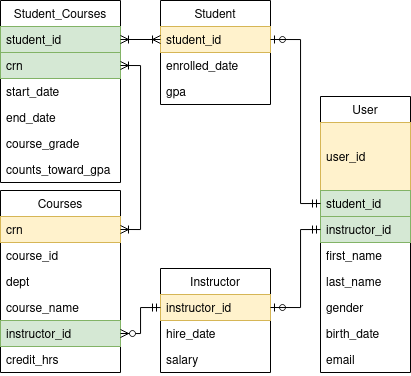

The diagram above was exported from draw.io. Its source (the exported page's mxGraphModel, read from the mxfile embedded in the PNG):
<mxGraphModel dx="941" dy="566" grid="1" gridSize="10" guides="1" tooltips="1" connect="1" arrows="1" fold="1" page="1" pageScale="1" pageWidth="850" pageHeight="1100" math="0" shadow="0">
  <root>
    <mxCell id="0" />
    <mxCell id="1" parent="0" />
    <mxCell id="pupiUutSyMbLZqXeLwjT-1" value="Student" style="swimlane;fontStyle=0;childLayout=stackLayout;horizontal=1;startSize=26;fillColor=none;horizontalStack=0;resizeParent=1;resizeParentMax=0;resizeLast=0;collapsible=1;marginBottom=0;" parent="1" vertex="1">
      <mxGeometry x="180" y="110" width="110" height="104" as="geometry">
        <mxRectangle x="130" y="100" width="70" height="26" as="alternateBounds" />
      </mxGeometry>
    </mxCell>
    <mxCell id="pupiUutSyMbLZqXeLwjT-2" value="student_id" style="text;strokeColor=#d6b656;fillColor=#fff2cc;align=left;verticalAlign=top;spacingLeft=4;spacingRight=4;overflow=hidden;rotatable=0;points=[[0,0.5],[1,0.5]];portConstraint=eastwest;" parent="pupiUutSyMbLZqXeLwjT-1" vertex="1">
      <mxGeometry y="26" width="110" height="26" as="geometry" />
    </mxCell>
    <mxCell id="3Is1yfh9Df0224IkB4M_-30" value="enrolled_date" style="text;strokeColor=none;fillColor=none;align=left;verticalAlign=top;spacingLeft=4;spacingRight=4;overflow=hidden;rotatable=0;points=[[0,0.5],[1,0.5]];portConstraint=eastwest;" vertex="1" parent="pupiUutSyMbLZqXeLwjT-1">
      <mxGeometry y="52" width="110" height="26" as="geometry" />
    </mxCell>
    <mxCell id="pupiUutSyMbLZqXeLwjT-7" value="gpa" style="text;strokeColor=none;fillColor=none;align=left;verticalAlign=top;spacingLeft=4;spacingRight=4;overflow=hidden;rotatable=0;points=[[0,0.5],[1,0.5]];portConstraint=eastwest;" parent="pupiUutSyMbLZqXeLwjT-1" vertex="1">
      <mxGeometry y="78" width="110" height="26" as="geometry" />
    </mxCell>
    <mxCell id="pupiUutSyMbLZqXeLwjT-9" value="Student_Courses" style="swimlane;fontStyle=0;childLayout=stackLayout;horizontal=1;startSize=26;fillColor=none;horizontalStack=0;resizeParent=1;resizeParentMax=0;resizeLast=0;collapsible=1;marginBottom=0;" parent="1" vertex="1">
      <mxGeometry x="20" y="110" width="120" height="182" as="geometry" />
    </mxCell>
    <mxCell id="pupiUutSyMbLZqXeLwjT-18" value="student_id" style="text;strokeColor=#82b366;fillColor=#d5e8d4;align=left;verticalAlign=top;spacingLeft=4;spacingRight=4;overflow=hidden;rotatable=0;points=[[0,0.5],[1,0.5]];portConstraint=eastwest;" parent="pupiUutSyMbLZqXeLwjT-9" vertex="1">
      <mxGeometry y="26" width="120" height="26" as="geometry" />
    </mxCell>
    <mxCell id="pupiUutSyMbLZqXeLwjT-10" value="crn" style="text;strokeColor=#82b366;fillColor=#d5e8d4;align=left;verticalAlign=top;spacingLeft=4;spacingRight=4;overflow=hidden;rotatable=0;points=[[0,0.5],[1,0.5]];portConstraint=eastwest;" parent="pupiUutSyMbLZqXeLwjT-9" vertex="1">
      <mxGeometry y="52" width="120" height="26" as="geometry" />
    </mxCell>
    <mxCell id="pupiUutSyMbLZqXeLwjT-38" value="start_date" style="text;strokeColor=none;fillColor=none;align=left;verticalAlign=top;spacingLeft=4;spacingRight=4;overflow=hidden;rotatable=0;points=[[0,0.5],[1,0.5]];portConstraint=eastwest;" parent="pupiUutSyMbLZqXeLwjT-9" vertex="1">
      <mxGeometry y="78" width="120" height="26" as="geometry" />
    </mxCell>
    <mxCell id="pupiUutSyMbLZqXeLwjT-37" value="end_date" style="text;strokeColor=none;fillColor=none;align=left;verticalAlign=top;spacingLeft=4;spacingRight=4;overflow=hidden;rotatable=0;points=[[0,0.5],[1,0.5]];portConstraint=eastwest;" parent="pupiUutSyMbLZqXeLwjT-9" vertex="1">
      <mxGeometry y="104" width="120" height="26" as="geometry" />
    </mxCell>
    <mxCell id="pupiUutSyMbLZqXeLwjT-39" value="course_grade" style="text;strokeColor=none;fillColor=none;align=left;verticalAlign=top;spacingLeft=4;spacingRight=4;overflow=hidden;rotatable=0;points=[[0,0.5],[1,0.5]];portConstraint=eastwest;" parent="pupiUutSyMbLZqXeLwjT-9" vertex="1">
      <mxGeometry y="130" width="120" height="26" as="geometry" />
    </mxCell>
    <mxCell id="pupiUutSyMbLZqXeLwjT-12" value="counts_toward_gpa" style="text;strokeColor=none;fillColor=none;align=left;verticalAlign=top;spacingLeft=4;spacingRight=4;overflow=hidden;rotatable=0;points=[[0,0.5],[1,0.5]];portConstraint=eastwest;" parent="pupiUutSyMbLZqXeLwjT-9" vertex="1">
      <mxGeometry y="156" width="120" height="26" as="geometry" />
    </mxCell>
    <mxCell id="pupiUutSyMbLZqXeLwjT-13" value="Courses" style="swimlane;fontStyle=0;childLayout=stackLayout;horizontal=1;startSize=26;horizontalStack=0;resizeParent=1;resizeParentMax=0;resizeLast=0;collapsible=1;marginBottom=0;" parent="1" vertex="1">
      <mxGeometry x="20" y="300" width="120" height="182" as="geometry" />
    </mxCell>
    <mxCell id="pupiUutSyMbLZqXeLwjT-14" value="crn" style="text;strokeColor=#d6b656;fillColor=#fff2cc;align=left;verticalAlign=top;spacingLeft=4;spacingRight=4;overflow=hidden;rotatable=0;points=[[0,0.5],[1,0.5]];portConstraint=eastwest;" parent="pupiUutSyMbLZqXeLwjT-13" vertex="1">
      <mxGeometry y="26" width="120" height="26" as="geometry" />
    </mxCell>
    <mxCell id="pupiUutSyMbLZqXeLwjT-31" value="course_id" style="text;align=left;verticalAlign=top;spacingLeft=4;spacingRight=4;overflow=hidden;rotatable=0;points=[[0,0.5],[1,0.5]];portConstraint=eastwest;" parent="pupiUutSyMbLZqXeLwjT-13" vertex="1">
      <mxGeometry y="52" width="120" height="26" as="geometry" />
    </mxCell>
    <mxCell id="pupiUutSyMbLZqXeLwjT-19" value="dept" style="text;strokeColor=none;fillColor=none;align=left;verticalAlign=top;spacingLeft=4;spacingRight=4;overflow=hidden;rotatable=0;points=[[0,0.5],[1,0.5]];portConstraint=eastwest;" parent="pupiUutSyMbLZqXeLwjT-13" vertex="1">
      <mxGeometry y="78" width="120" height="26" as="geometry" />
    </mxCell>
    <mxCell id="pupiUutSyMbLZqXeLwjT-15" value="course_name" style="text;strokeColor=none;fillColor=none;align=left;verticalAlign=top;spacingLeft=4;spacingRight=4;overflow=hidden;rotatable=0;points=[[0,0.5],[1,0.5]];portConstraint=eastwest;" parent="pupiUutSyMbLZqXeLwjT-13" vertex="1">
      <mxGeometry y="104" width="120" height="26" as="geometry" />
    </mxCell>
    <mxCell id="pupiUutSyMbLZqXeLwjT-34" value="instructor_id" style="text;strokeColor=#82b366;fillColor=#d5e8d4;align=left;verticalAlign=top;spacingLeft=4;spacingRight=4;overflow=hidden;rotatable=0;points=[[0,0.5],[1,0.5]];portConstraint=eastwest;" parent="pupiUutSyMbLZqXeLwjT-13" vertex="1">
      <mxGeometry y="130" width="120" height="26" as="geometry" />
    </mxCell>
    <mxCell id="pupiUutSyMbLZqXeLwjT-21" value="credit_hrs" style="text;strokeColor=none;fillColor=none;align=left;verticalAlign=top;spacingLeft=4;spacingRight=4;overflow=hidden;rotatable=0;points=[[0,0.5],[1,0.5]];portConstraint=eastwest;" parent="pupiUutSyMbLZqXeLwjT-13" vertex="1">
      <mxGeometry y="156" width="120" height="26" as="geometry" />
    </mxCell>
    <mxCell id="pupiUutSyMbLZqXeLwjT-22" value="" style="edgeStyle=orthogonalEdgeStyle;rounded=0;orthogonalLoop=1;jettySize=auto;html=1;entryX=0;entryY=0.5;entryDx=0;entryDy=0;startArrow=ERoneToMany;startFill=0;endArrow=ERoneToMany;endFill=0;" parent="1" source="pupiUutSyMbLZqXeLwjT-18" target="pupiUutSyMbLZqXeLwjT-2" edge="1">
      <mxGeometry relative="1" as="geometry" />
    </mxCell>
    <mxCell id="pupiUutSyMbLZqXeLwjT-23" value="" style="edgeStyle=orthogonalEdgeStyle;rounded=0;orthogonalLoop=1;jettySize=auto;html=1;startArrow=ERoneToMany;startFill=0;endArrow=ERoneToMany;endFill=0;entryX=1;entryY=0.5;entryDx=0;entryDy=0;exitX=1;exitY=0.5;exitDx=0;exitDy=0;" parent="1" source="pupiUutSyMbLZqXeLwjT-10" target="pupiUutSyMbLZqXeLwjT-14" edge="1">
      <mxGeometry relative="1" as="geometry" />
    </mxCell>
    <mxCell id="3Is1yfh9Df0224IkB4M_-18" value="User" style="swimlane;fontStyle=0;childLayout=stackLayout;horizontal=1;startSize=26;horizontalStack=0;resizeParent=1;resizeParentMax=0;resizeLast=0;collapsible=1;marginBottom=0;" vertex="1" parent="1">
      <mxGeometry x="340" y="206" width="90" height="276" as="geometry" />
    </mxCell>
    <mxCell id="3Is1yfh9Df0224IkB4M_-19" value="user_id" style="text;strokeColor=#d6b656;fillColor=#fff2cc;align=left;verticalAlign=middle;spacingLeft=4;spacingRight=4;overflow=hidden;rotatable=0;points=[[0,0.5],[1,0.5]];portConstraint=eastwest;" vertex="1" parent="3Is1yfh9Df0224IkB4M_-18">
      <mxGeometry y="26" width="90" height="68" as="geometry" />
    </mxCell>
    <mxCell id="3Is1yfh9Df0224IkB4M_-22" value="student_id" style="text;strokeColor=#82b366;fillColor=#d5e8d4;align=left;verticalAlign=top;spacingLeft=4;spacingRight=4;overflow=hidden;rotatable=0;points=[[0,0.5],[1,0.5]];portConstraint=eastwest;" vertex="1" parent="3Is1yfh9Df0224IkB4M_-18">
      <mxGeometry y="94" width="90" height="26" as="geometry" />
    </mxCell>
    <mxCell id="3Is1yfh9Df0224IkB4M_-82" value="instructor_id" style="text;strokeColor=#82b366;fillColor=#d5e8d4;align=left;verticalAlign=top;spacingLeft=4;spacingRight=4;overflow=hidden;rotatable=0;points=[[0,0.5],[1,0.5]];portConstraint=eastwest;" vertex="1" parent="3Is1yfh9Df0224IkB4M_-18">
      <mxGeometry y="120" width="90" height="26" as="geometry" />
    </mxCell>
    <mxCell id="3Is1yfh9Df0224IkB4M_-81" value="first_name" style="text;strokeColor=none;fillColor=none;align=left;verticalAlign=top;spacingLeft=4;spacingRight=4;overflow=hidden;rotatable=0;points=[[0,0.5],[1,0.5]];portConstraint=eastwest;" vertex="1" parent="3Is1yfh9Df0224IkB4M_-18">
      <mxGeometry y="146" width="90" height="26" as="geometry" />
    </mxCell>
    <mxCell id="3Is1yfh9Df0224IkB4M_-23" value="last_name" style="text;strokeColor=none;fillColor=none;align=left;verticalAlign=top;spacingLeft=4;spacingRight=4;overflow=hidden;rotatable=0;points=[[0,0.5],[1,0.5]];portConstraint=eastwest;" vertex="1" parent="3Is1yfh9Df0224IkB4M_-18">
      <mxGeometry y="172" width="90" height="26" as="geometry" />
    </mxCell>
    <mxCell id="3Is1yfh9Df0224IkB4M_-24" value="gender" style="text;strokeColor=none;fillColor=none;align=left;verticalAlign=top;spacingLeft=4;spacingRight=4;overflow=hidden;rotatable=0;points=[[0,0.5],[1,0.5]];portConstraint=eastwest;" vertex="1" parent="3Is1yfh9Df0224IkB4M_-18">
      <mxGeometry y="198" width="90" height="26" as="geometry" />
    </mxCell>
    <mxCell id="3Is1yfh9Df0224IkB4M_-25" value="birth_date" style="text;strokeColor=none;fillColor=none;align=left;verticalAlign=top;spacingLeft=4;spacingRight=4;overflow=hidden;rotatable=0;points=[[0,0.5],[1,0.5]];portConstraint=eastwest;" vertex="1" parent="3Is1yfh9Df0224IkB4M_-18">
      <mxGeometry y="224" width="90" height="26" as="geometry" />
    </mxCell>
    <mxCell id="3Is1yfh9Df0224IkB4M_-26" value="email" style="text;strokeColor=none;fillColor=none;align=left;verticalAlign=top;spacingLeft=4;spacingRight=4;overflow=hidden;rotatable=0;points=[[0,0.5],[1,0.5]];portConstraint=eastwest;" vertex="1" parent="3Is1yfh9Df0224IkB4M_-18">
      <mxGeometry y="250" width="90" height="26" as="geometry" />
    </mxCell>
    <mxCell id="3Is1yfh9Df0224IkB4M_-55" style="edgeStyle=orthogonalEdgeStyle;rounded=0;orthogonalLoop=1;jettySize=auto;html=1;exitX=1;exitY=0.5;exitDx=0;exitDy=0;startArrow=ERoneToMany;startFill=0;endArrow=ERzeroToMany;endFill=0;" edge="1" parent="1" source="3Is1yfh9Df0224IkB4M_-46">
      <mxGeometry relative="1" as="geometry">
        <mxPoint x="690" y="315.0588235294117" as="targetPoint" />
      </mxGeometry>
    </mxCell>
    <mxCell id="3Is1yfh9Df0224IkB4M_-71" style="edgeStyle=orthogonalEdgeStyle;rounded=0;orthogonalLoop=1;jettySize=auto;html=1;exitX=1;exitY=0.5;exitDx=0;exitDy=0;startArrow=ERzeroToOne;startFill=0;endArrow=ERmandOne;endFill=0;entryX=0;entryY=0.5;entryDx=0;entryDy=0;" edge="1" parent="1" source="pupiUutSyMbLZqXeLwjT-2" target="3Is1yfh9Df0224IkB4M_-22">
      <mxGeometry relative="1" as="geometry">
        <mxPoint x="430" y="237" as="sourcePoint" />
        <mxPoint x="480" y="260" as="targetPoint" />
        <Array as="points">
          <mxPoint x="320" y="149" />
          <mxPoint x="320" y="313" />
        </Array>
      </mxGeometry>
    </mxCell>
    <mxCell id="3Is1yfh9Df0224IkB4M_-75" value="Instructor" style="swimlane;fontStyle=0;childLayout=stackLayout;horizontal=1;startSize=26;fillColor=none;horizontalStack=0;resizeParent=1;resizeParentMax=0;resizeLast=0;collapsible=1;marginBottom=0;" vertex="1" parent="1">
      <mxGeometry x="180" y="378" width="110" height="104" as="geometry">
        <mxRectangle x="130" y="100" width="70" height="26" as="alternateBounds" />
      </mxGeometry>
    </mxCell>
    <mxCell id="3Is1yfh9Df0224IkB4M_-76" value="instructor_id" style="text;strokeColor=#d6b656;fillColor=#fff2cc;align=left;verticalAlign=top;spacingLeft=4;spacingRight=4;overflow=hidden;rotatable=0;points=[[0,0.5],[1,0.5]];portConstraint=eastwest;" vertex="1" parent="3Is1yfh9Df0224IkB4M_-75">
      <mxGeometry y="26" width="110" height="26" as="geometry" />
    </mxCell>
    <mxCell id="3Is1yfh9Df0224IkB4M_-77" value="hire_date" style="text;strokeColor=none;fillColor=none;align=left;verticalAlign=top;spacingLeft=4;spacingRight=4;overflow=hidden;rotatable=0;points=[[0,0.5],[1,0.5]];portConstraint=eastwest;" vertex="1" parent="3Is1yfh9Df0224IkB4M_-75">
      <mxGeometry y="52" width="110" height="26" as="geometry" />
    </mxCell>
    <mxCell id="3Is1yfh9Df0224IkB4M_-79" value="salary" style="text;strokeColor=none;fillColor=none;align=left;verticalAlign=top;spacingLeft=4;spacingRight=4;overflow=hidden;rotatable=0;points=[[0,0.5],[1,0.5]];portConstraint=eastwest;" vertex="1" parent="3Is1yfh9Df0224IkB4M_-75">
      <mxGeometry y="78" width="110" height="26" as="geometry" />
    </mxCell>
    <mxCell id="3Is1yfh9Df0224IkB4M_-84" style="edgeStyle=orthogonalEdgeStyle;rounded=0;orthogonalLoop=1;jettySize=auto;html=1;exitX=1;exitY=0.5;exitDx=0;exitDy=0;startArrow=ERzeroToOne;startFill=0;endArrow=ERmandOne;endFill=0;" edge="1" parent="1" source="3Is1yfh9Df0224IkB4M_-76" target="3Is1yfh9Df0224IkB4M_-82">
      <mxGeometry relative="1" as="geometry">
        <Array as="points">
          <mxPoint x="320" y="417" />
          <mxPoint x="320" y="339" />
        </Array>
      </mxGeometry>
    </mxCell>
    <mxCell id="3Is1yfh9Df0224IkB4M_-87" style="edgeStyle=orthogonalEdgeStyle;rounded=0;orthogonalLoop=1;jettySize=auto;html=1;exitX=1;exitY=0.5;exitDx=0;exitDy=0;startArrow=ERzeroToMany;startFill=1;endArrow=ERmandOne;endFill=0;" edge="1" parent="1" source="pupiUutSyMbLZqXeLwjT-34" target="3Is1yfh9Df0224IkB4M_-76">
      <mxGeometry relative="1" as="geometry" />
    </mxCell>
  </root>
</mxGraphModel>